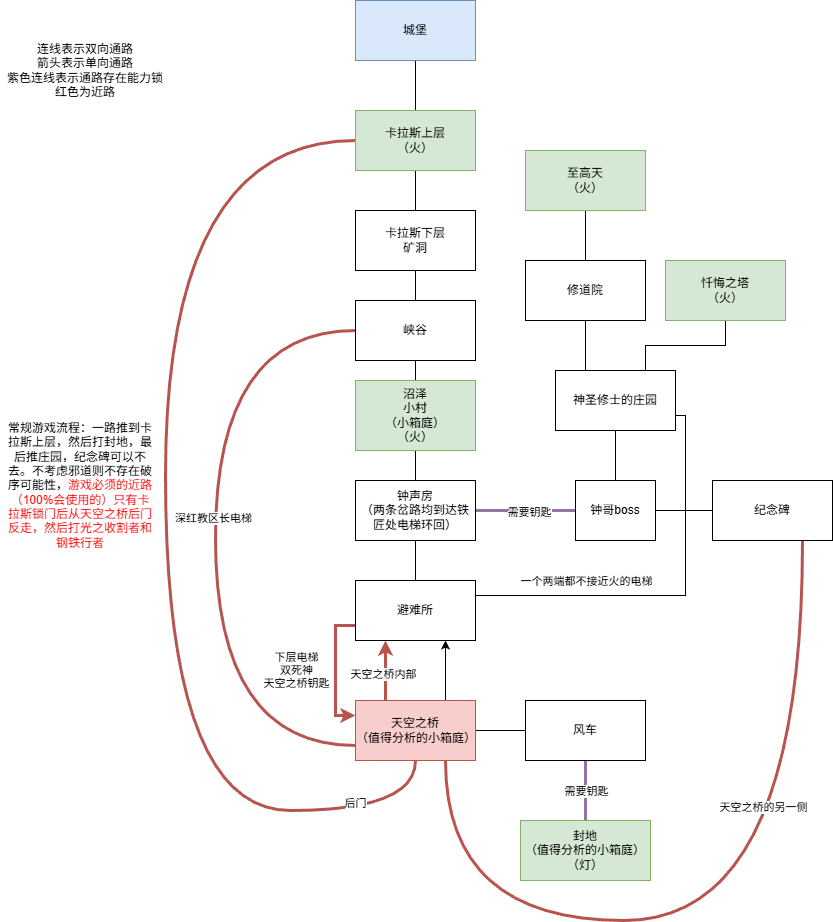

The diagram above was exported from draw.io. Its source (the exported page's mxGraphModel, read from the mxfile embedded in the PNG):
<mxGraphModel dx="1722" dy="1708" grid="1" gridSize="10" guides="1" tooltips="1" connect="1" arrows="1" fold="1" page="1" pageScale="1" pageWidth="827" pageHeight="1169" math="0" shadow="0">
  <root>
    <mxCell id="0" />
    <mxCell id="1" parent="0" />
    <mxCell id="ybxhZFbKbME9OIaqA5Gc-3" edge="1" parent="1" source="ybxhZFbKbME9OIaqA5Gc-1" style="edgeStyle=orthogonalEdgeStyle;rounded=0;orthogonalLoop=1;jettySize=auto;html=1;shape=filledEdge;endArrow=none;endFill=0;" target="ybxhZFbKbME9OIaqA5Gc-2" value="">
      <mxGeometry relative="1" as="geometry" />
    </mxCell>
    <mxCell id="ybxhZFbKbME9OIaqA5Gc-5" edge="1" parent="1" source="ybxhZFbKbME9OIaqA5Gc-1" style="edgeStyle=orthogonalEdgeStyle;rounded=0;orthogonalLoop=1;jettySize=auto;html=1;endArrow=classic;endFill=1;" target="ybxhZFbKbME9OIaqA5Gc-4" value="">
      <mxGeometry relative="1" as="geometry">
        <Array as="points">
          <mxPoint x="440" y="220" />
          <mxPoint x="440" y="220" />
        </Array>
      </mxGeometry>
    </mxCell>
    <mxCell id="ybxhZFbKbME9OIaqA5Gc-11" edge="1" parent="1" source="ybxhZFbKbME9OIaqA5Gc-1" style="edgeStyle=orthogonalEdgeStyle;rounded=0;orthogonalLoop=1;jettySize=auto;html=1;exitX=0.25;exitY=0;exitDx=0;exitDy=0;entryX=0.25;entryY=1;entryDx=0;entryDy=0;fillColor=#f8cecc;strokeColor=#b85450;strokeWidth=3;" target="ybxhZFbKbME9OIaqA5Gc-4">
      <mxGeometry relative="1" as="geometry" />
    </mxCell>
    <mxCell id="ybxhZFbKbME9OIaqA5Gc-12" connectable="0" parent="ybxhZFbKbME9OIaqA5Gc-11" style="edgeLabel;html=1;align=center;verticalAlign=middle;resizable=0;points=[];" value="天空之桥内部" vertex="1">
      <mxGeometry relative="1" x="-0.097" y="3" as="geometry">
        <mxPoint as="offset" />
      </mxGeometry>
    </mxCell>
    <mxCell id="ybxhZFbKbME9OIaqA5Gc-1" parent="1" style="rounded=0;whiteSpace=wrap;html=1;fillColor=#f8cecc;strokeColor=#b85450;" value="天空之桥&lt;div&gt;（值得分析的小箱庭）&lt;/div&gt;" vertex="1">
      <mxGeometry height="60" width="120" x="350" y="250" as="geometry" />
    </mxCell>
    <mxCell id="ybxhZFbKbME9OIaqA5Gc-10" edge="1" parent="1" source="ybxhZFbKbME9OIaqA5Gc-2" style="edgeStyle=orthogonalEdgeStyle;rounded=0;orthogonalLoop=1;jettySize=auto;html=1;endArrow=none;endFill=0;fillColor=#e1d5e7;strokeColor=#9673a6;strokeWidth=3;" target="ybxhZFbKbME9OIaqA5Gc-9" value="">
      <mxGeometry relative="1" as="geometry" />
    </mxCell>
    <mxCell id="ybxhZFbKbME9OIaqA5Gc-22" connectable="0" parent="ybxhZFbKbME9OIaqA5Gc-10" style="edgeLabel;html=1;align=center;verticalAlign=middle;resizable=0;points=[];" value="需要钥匙" vertex="1">
      <mxGeometry relative="1" x="-0.6145" y="-1" as="geometry">
        <mxPoint x="1" y="18" as="offset" />
      </mxGeometry>
    </mxCell>
    <mxCell id="ybxhZFbKbME9OIaqA5Gc-2" parent="1" style="rounded=0;whiteSpace=wrap;html=1;" value="风车" vertex="1">
      <mxGeometry height="60" width="120" x="520" y="250" as="geometry" />
    </mxCell>
    <mxCell id="ybxhZFbKbME9OIaqA5Gc-7" edge="1" parent="1" source="ybxhZFbKbME9OIaqA5Gc-4" style="edgeStyle=orthogonalEdgeStyle;rounded=0;orthogonalLoop=1;jettySize=auto;html=1;exitX=0;exitY=0.75;exitDx=0;exitDy=0;entryX=0;entryY=0.25;entryDx=0;entryDy=0;fillColor=#f8cecc;strokeColor=#b85450;strokeWidth=3;" target="ybxhZFbKbME9OIaqA5Gc-1">
      <mxGeometry relative="1" as="geometry" />
    </mxCell>
    <mxCell id="ybxhZFbKbME9OIaqA5Gc-8" connectable="0" parent="ybxhZFbKbME9OIaqA5Gc-7" style="edgeLabel;html=1;align=center;verticalAlign=middle;resizable=0;points=[];labelBackgroundColor=none;" value="下层电梯&lt;div&gt;双死神&lt;/div&gt;&lt;div&gt;天空之桥钥匙&lt;/div&gt;" vertex="1">
      <mxGeometry relative="1" x="-0.1045" y="1" as="geometry">
        <mxPoint x="-41" y="6" as="offset" />
      </mxGeometry>
    </mxCell>
    <mxCell id="ybxhZFbKbME9OIaqA5Gc-14" edge="1" parent="1" source="ybxhZFbKbME9OIaqA5Gc-4" style="edgeStyle=orthogonalEdgeStyle;rounded=0;orthogonalLoop=1;jettySize=auto;html=1;endArrow=none;endFill=0;" target="ybxhZFbKbME9OIaqA5Gc-13" value="">
      <mxGeometry relative="1" as="geometry" />
    </mxCell>
    <mxCell id="ybxhZFbKbME9OIaqA5Gc-4" parent="1" style="whiteSpace=wrap;html=1;rounded=0;" value="避难所" vertex="1">
      <mxGeometry height="60" width="120" x="350" y="130" as="geometry" />
    </mxCell>
    <mxCell id="ybxhZFbKbME9OIaqA5Gc-9" parent="1" style="whiteSpace=wrap;html=1;rounded=0;fillColor=#d5e8d4;strokeColor=#82b366;" value="封地&lt;div&gt;（值得分析的小箱庭）&lt;br&gt;&lt;div&gt;（灯）&lt;/div&gt;&lt;/div&gt;" vertex="1">
      <mxGeometry height="60" width="130" x="515" y="370" as="geometry" />
    </mxCell>
    <mxCell id="ybxhZFbKbME9OIaqA5Gc-16" edge="1" parent="1" source="ybxhZFbKbME9OIaqA5Gc-13" style="edgeStyle=orthogonalEdgeStyle;rounded=0;orthogonalLoop=1;jettySize=auto;html=1;endArrow=none;endFill=0;" target="ybxhZFbKbME9OIaqA5Gc-15" value="">
      <mxGeometry relative="1" as="geometry" />
    </mxCell>
    <mxCell id="QgZQW6zsKWMgtTozXYrG-6" edge="1" parent="1" source="ybxhZFbKbME9OIaqA5Gc-13" style="edgeStyle=orthogonalEdgeStyle;rounded=0;orthogonalLoop=1;jettySize=auto;html=1;endArrow=none;endFill=0;fillColor=#e1d5e7;strokeColor=#9673a6;strokeWidth=3;" target="QgZQW6zsKWMgtTozXYrG-5" value="">
      <mxGeometry relative="1" as="geometry" />
    </mxCell>
    <mxCell id="QgZQW6zsKWMgtTozXYrG-8" connectable="0" parent="QgZQW6zsKWMgtTozXYrG-6" style="edgeLabel;html=1;align=center;verticalAlign=middle;resizable=0;points=[];" value="需要钥匙" vertex="1">
      <mxGeometry relative="1" x="0.0606" y="-1" as="geometry">
        <mxPoint as="offset" />
      </mxGeometry>
    </mxCell>
    <mxCell id="ybxhZFbKbME9OIaqA5Gc-13" parent="1" style="whiteSpace=wrap;html=1;rounded=0;" value="钟声房&lt;div&gt;（&lt;span style=&quot;background-color: transparent; color: light-dark(rgb(0, 0, 0), rgb(255, 255, 255));&quot;&gt;两条岔路均到达铁匠处电梯环回&lt;/span&gt;&lt;span style=&quot;background-color: transparent; color: light-dark(rgb(0, 0, 0), rgb(255, 255, 255));&quot;&gt;）&lt;/span&gt;&lt;/div&gt;" vertex="1">
      <mxGeometry height="60" width="120" x="350" y="30" as="geometry" />
    </mxCell>
    <mxCell id="ybxhZFbKbME9OIaqA5Gc-19" edge="1" parent="1" source="ybxhZFbKbME9OIaqA5Gc-15" style="edgeStyle=orthogonalEdgeStyle;rounded=0;orthogonalLoop=1;jettySize=auto;html=1;endArrow=none;endFill=0;" target="ybxhZFbKbME9OIaqA5Gc-18" value="">
      <mxGeometry relative="1" as="geometry" />
    </mxCell>
    <mxCell id="ybxhZFbKbME9OIaqA5Gc-15" parent="1" style="whiteSpace=wrap;html=1;rounded=0;fillColor=#d5e8d4;strokeColor=#82b366;" value="沼泽&lt;div&gt;小村&lt;/div&gt;&lt;div&gt;（小箱庭）&lt;/div&gt;&lt;div&gt;（火）&lt;/div&gt;" vertex="1">
      <mxGeometry height="70" width="120" x="350" y="-70" as="geometry" />
    </mxCell>
    <mxCell id="ybxhZFbKbME9OIaqA5Gc-24" edge="1" parent="1" source="ybxhZFbKbME9OIaqA5Gc-18" style="edgeStyle=orthogonalEdgeStyle;rounded=0;orthogonalLoop=1;jettySize=auto;html=1;entryX=0;entryY=0.75;entryDx=0;entryDy=0;curved=1;exitX=0;exitY=0.5;exitDx=0;exitDy=0;fillColor=#f8cecc;strokeColor=#b85450;strokeWidth=3;endArrow=none;endFill=0;" target="ybxhZFbKbME9OIaqA5Gc-1">
      <mxGeometry relative="1" as="geometry">
        <Array as="points">
          <mxPoint x="210" y="-120" />
          <mxPoint x="210" y="295" />
        </Array>
      </mxGeometry>
    </mxCell>
    <mxCell id="ybxhZFbKbME9OIaqA5Gc-26" connectable="0" parent="ybxhZFbKbME9OIaqA5Gc-24" style="edgeLabel;html=1;align=center;verticalAlign=middle;resizable=0;points=[];" value="深红教区长电梯" vertex="1">
      <mxGeometry relative="1" x="-0.0598" y="-3" as="geometry">
        <mxPoint as="offset" />
      </mxGeometry>
    </mxCell>
    <mxCell id="ybxhZFbKbME9OIaqA5Gc-28" edge="1" parent="1" source="ybxhZFbKbME9OIaqA5Gc-18" style="edgeStyle=orthogonalEdgeStyle;rounded=0;orthogonalLoop=1;jettySize=auto;html=1;endArrow=none;endFill=0;" target="ybxhZFbKbME9OIaqA5Gc-27" value="">
      <mxGeometry relative="1" as="geometry" />
    </mxCell>
    <mxCell id="ybxhZFbKbME9OIaqA5Gc-18" parent="1" style="whiteSpace=wrap;html=1;rounded=0;" value="峡谷" vertex="1">
      <mxGeometry height="60" width="120" x="350" y="-150" as="geometry" />
    </mxCell>
    <mxCell id="ybxhZFbKbME9OIaqA5Gc-23" parent="1" style="text;html=1;whiteSpace=wrap;strokeColor=none;fillColor=none;align=center;verticalAlign=middle;rounded=0;" value="连线表示双向通路&lt;div&gt;箭头表示单向通路&lt;/div&gt;&lt;div&gt;紫色连线表示通路存在能力锁&lt;/div&gt;&lt;div&gt;红色为近路&lt;/div&gt;" vertex="1">
      <mxGeometry height="100" width="170" x="-5" y="-430" as="geometry" />
    </mxCell>
    <mxCell id="QgZQW6zsKWMgtTozXYrG-2" edge="1" parent="1" source="ybxhZFbKbME9OIaqA5Gc-27" style="edgeStyle=orthogonalEdgeStyle;rounded=0;orthogonalLoop=1;jettySize=auto;html=1;endArrow=none;endFill=0;" target="QgZQW6zsKWMgtTozXYrG-1" value="">
      <mxGeometry relative="1" as="geometry" />
    </mxCell>
    <mxCell id="ybxhZFbKbME9OIaqA5Gc-27" parent="1" style="whiteSpace=wrap;html=1;rounded=0;" value="卡拉斯下层&lt;div&gt;矿洞&lt;/div&gt;" vertex="1">
      <mxGeometry height="60" width="120" x="350" y="-240" as="geometry" />
    </mxCell>
    <mxCell id="QgZQW6zsKWMgtTozXYrG-3" edge="1" parent="1" source="QgZQW6zsKWMgtTozXYrG-1" style="edgeStyle=orthogonalEdgeStyle;rounded=0;orthogonalLoop=1;jettySize=auto;html=1;exitX=0;exitY=0.5;exitDx=0;exitDy=0;entryX=0.5;entryY=1;entryDx=0;entryDy=0;curved=1;endArrow=none;endFill=0;fillColor=#f8cecc;strokeColor=#b85450;strokeWidth=3;" target="ybxhZFbKbME9OIaqA5Gc-1">
      <mxGeometry relative="1" as="geometry">
        <Array as="points">
          <mxPoint x="160" y="-310" />
          <mxPoint x="160" y="360" />
          <mxPoint x="410" y="360" />
        </Array>
      </mxGeometry>
    </mxCell>
    <mxCell id="QgZQW6zsKWMgtTozXYrG-4" connectable="0" parent="QgZQW6zsKWMgtTozXYrG-3" style="edgeLabel;html=1;align=center;verticalAlign=middle;resizable=0;points=[];" value="后门" vertex="1">
      <mxGeometry relative="1" x="0.8085" y="8" as="geometry">
        <mxPoint as="offset" />
      </mxGeometry>
    </mxCell>
    <mxCell id="QgZQW6zsKWMgtTozXYrG-28" edge="1" parent="1" source="QgZQW6zsKWMgtTozXYrG-1" style="edgeStyle=orthogonalEdgeStyle;rounded=0;orthogonalLoop=1;jettySize=auto;html=1;endArrow=none;endFill=0;" target="QgZQW6zsKWMgtTozXYrG-27" value="">
      <mxGeometry relative="1" as="geometry" />
    </mxCell>
    <mxCell id="QgZQW6zsKWMgtTozXYrG-1" parent="1" style="whiteSpace=wrap;html=1;rounded=0;fillColor=#d5e8d4;strokeColor=#82b366;" value="卡拉斯上层&lt;div&gt;（火）&lt;/div&gt;" vertex="1">
      <mxGeometry height="60" width="120" x="350" y="-340" as="geometry" />
    </mxCell>
    <mxCell id="QgZQW6zsKWMgtTozXYrG-10" edge="1" parent="1" source="QgZQW6zsKWMgtTozXYrG-5" style="edgeStyle=orthogonalEdgeStyle;rounded=0;orthogonalLoop=1;jettySize=auto;html=1;endArrow=none;endFill=0;strokeWidth=1;" target="QgZQW6zsKWMgtTozXYrG-9" value="">
      <mxGeometry relative="1" as="geometry" />
    </mxCell>
    <mxCell id="QgZQW6zsKWMgtTozXYrG-14" edge="1" parent="1" source="QgZQW6zsKWMgtTozXYrG-5" style="edgeStyle=orthogonalEdgeStyle;rounded=0;orthogonalLoop=1;jettySize=auto;html=1;endArrow=none;endFill=0;" target="QgZQW6zsKWMgtTozXYrG-13" value="">
      <mxGeometry relative="1" as="geometry" />
    </mxCell>
    <mxCell id="QgZQW6zsKWMgtTozXYrG-5" parent="1" style="whiteSpace=wrap;html=1;rounded=0;" value="钟哥boss" vertex="1">
      <mxGeometry height="60" width="80" x="570" y="30" as="geometry" />
    </mxCell>
    <mxCell id="QgZQW6zsKWMgtTozXYrG-11" edge="1" parent="1" source="QgZQW6zsKWMgtTozXYrG-9" style="edgeStyle=orthogonalEdgeStyle;rounded=0;orthogonalLoop=1;jettySize=auto;html=1;entryX=0.75;entryY=1;entryDx=0;entryDy=0;exitX=0.75;exitY=1;exitDx=0;exitDy=0;curved=1;endArrow=none;endFill=0;fillColor=#f8cecc;strokeColor=#b85450;strokeWidth=3;" target="ybxhZFbKbME9OIaqA5Gc-1">
      <mxGeometry relative="1" as="geometry">
        <Array as="points">
          <mxPoint x="797" y="470" />
          <mxPoint x="440" y="470" />
        </Array>
      </mxGeometry>
    </mxCell>
    <mxCell id="QgZQW6zsKWMgtTozXYrG-12" connectable="0" parent="QgZQW6zsKWMgtTozXYrG-11" style="edgeLabel;html=1;align=center;verticalAlign=middle;resizable=0;points=[];" value="天空之桥的另一侧" vertex="1">
      <mxGeometry relative="1" x="-0.4072" y="-40" as="geometry">
        <mxPoint as="offset" />
      </mxGeometry>
    </mxCell>
    <mxCell id="QgZQW6zsKWMgtTozXYrG-9" parent="1" style="whiteSpace=wrap;html=1;rounded=0;" value="纪念碑" vertex="1">
      <mxGeometry height="60" width="120" x="707" y="30" as="geometry" />
    </mxCell>
    <mxCell id="QgZQW6zsKWMgtTozXYrG-18" edge="1" parent="1" source="QgZQW6zsKWMgtTozXYrG-13" style="edgeStyle=orthogonalEdgeStyle;rounded=0;orthogonalLoop=1;jettySize=auto;html=1;exitX=1;exitY=0.75;exitDx=0;exitDy=0;entryX=1;entryY=0.25;entryDx=0;entryDy=0;endArrow=none;endFill=0;" target="ybxhZFbKbME9OIaqA5Gc-4">
      <mxGeometry relative="1" as="geometry">
        <Array as="points">
          <mxPoint x="680" y="-35" />
          <mxPoint x="680" y="145" />
        </Array>
      </mxGeometry>
    </mxCell>
    <mxCell id="QgZQW6zsKWMgtTozXYrG-19" connectable="0" parent="QgZQW6zsKWMgtTozXYrG-18" style="edgeLabel;html=1;align=center;verticalAlign=middle;resizable=0;points=[];" value="一个两端都不接近火的电梯" vertex="1">
      <mxGeometry relative="1" x="0.4241" y="4" as="geometry">
        <mxPoint x="-5" y="-19" as="offset" />
      </mxGeometry>
    </mxCell>
    <mxCell id="QgZQW6zsKWMgtTozXYrG-22" edge="1" parent="1" source="QgZQW6zsKWMgtTozXYrG-13" style="edgeStyle=orthogonalEdgeStyle;rounded=0;orthogonalLoop=1;jettySize=auto;html=1;exitX=0.25;exitY=0;exitDx=0;exitDy=0;endArrow=none;endFill=0;" target="QgZQW6zsKWMgtTozXYrG-20" value="">
      <mxGeometry relative="1" as="geometry" />
    </mxCell>
    <mxCell id="QgZQW6zsKWMgtTozXYrG-25" edge="1" parent="1" source="QgZQW6zsKWMgtTozXYrG-13" style="edgeStyle=orthogonalEdgeStyle;rounded=0;orthogonalLoop=1;jettySize=auto;html=1;exitX=0.75;exitY=0;exitDx=0;exitDy=0;entryX=0.5;entryY=1;entryDx=0;entryDy=0;endArrow=none;endFill=0;" target="QgZQW6zsKWMgtTozXYrG-26">
      <mxGeometry relative="1" as="geometry">
        <mxPoint x="710" y="-130" as="targetPoint" />
      </mxGeometry>
    </mxCell>
    <mxCell id="QgZQW6zsKWMgtTozXYrG-13" parent="1" style="whiteSpace=wrap;html=1;rounded=0;" value="神圣修士的庄园" vertex="1">
      <mxGeometry height="60" width="120" x="550" y="-80" as="geometry" />
    </mxCell>
    <mxCell id="QgZQW6zsKWMgtTozXYrG-24" edge="1" parent="1" source="QgZQW6zsKWMgtTozXYrG-20" style="edgeStyle=orthogonalEdgeStyle;rounded=0;orthogonalLoop=1;jettySize=auto;html=1;entryX=0.5;entryY=1;entryDx=0;entryDy=0;endArrow=none;endFill=0;" target="QgZQW6zsKWMgtTozXYrG-23">
      <mxGeometry relative="1" as="geometry" />
    </mxCell>
    <mxCell id="QgZQW6zsKWMgtTozXYrG-20" parent="1" style="whiteSpace=wrap;html=1;rounded=0;" value="修道院" vertex="1">
      <mxGeometry height="60" width="120" x="520" y="-190" as="geometry" />
    </mxCell>
    <mxCell id="QgZQW6zsKWMgtTozXYrG-23" parent="1" style="whiteSpace=wrap;html=1;rounded=0;fillColor=#d5e8d4;strokeColor=#82b366;" value="至高天&lt;div&gt;（火）&lt;/div&gt;" vertex="1">
      <mxGeometry height="60" width="120" x="520" y="-300" as="geometry" />
    </mxCell>
    <mxCell id="QgZQW6zsKWMgtTozXYrG-26" parent="1" style="rounded=0;whiteSpace=wrap;html=1;fillColor=#d5e8d4;strokeColor=#82b366;" value="忏悔之塔&lt;div&gt;（火）&lt;/div&gt;" vertex="1">
      <mxGeometry height="60" width="120" x="660" y="-190" as="geometry" />
    </mxCell>
    <mxCell id="QgZQW6zsKWMgtTozXYrG-27" parent="1" style="whiteSpace=wrap;html=1;rounded=0;fillColor=#dae8fc;strokeColor=#6c8ebf;" value="城堡" vertex="1">
      <mxGeometry height="60" width="120" x="350" y="-450" as="geometry" />
    </mxCell>
    <mxCell id="QgZQW6zsKWMgtTozXYrG-30" parent="1" style="text;html=1;whiteSpace=wrap;strokeColor=none;fillColor=none;align=center;verticalAlign=middle;rounded=0;" value="常规游戏流程：一路推到卡拉斯上层，然后打封地，最后推庄园，纪念碑可以不去。不考虑邪道则不存在破序可能性，&lt;font style=&quot;color: rgb(255, 10, 10);&quot;&gt;游戏必须的近路（100%会使用的）只有卡拉斯锁门后从天空之桥后门反走，然后打光之收割者和钢铁行者&lt;/font&gt;" vertex="1">
      <mxGeometry height="450" width="150" y="-190" as="geometry" />
    </mxCell>
  </root>
</mxGraphModel>